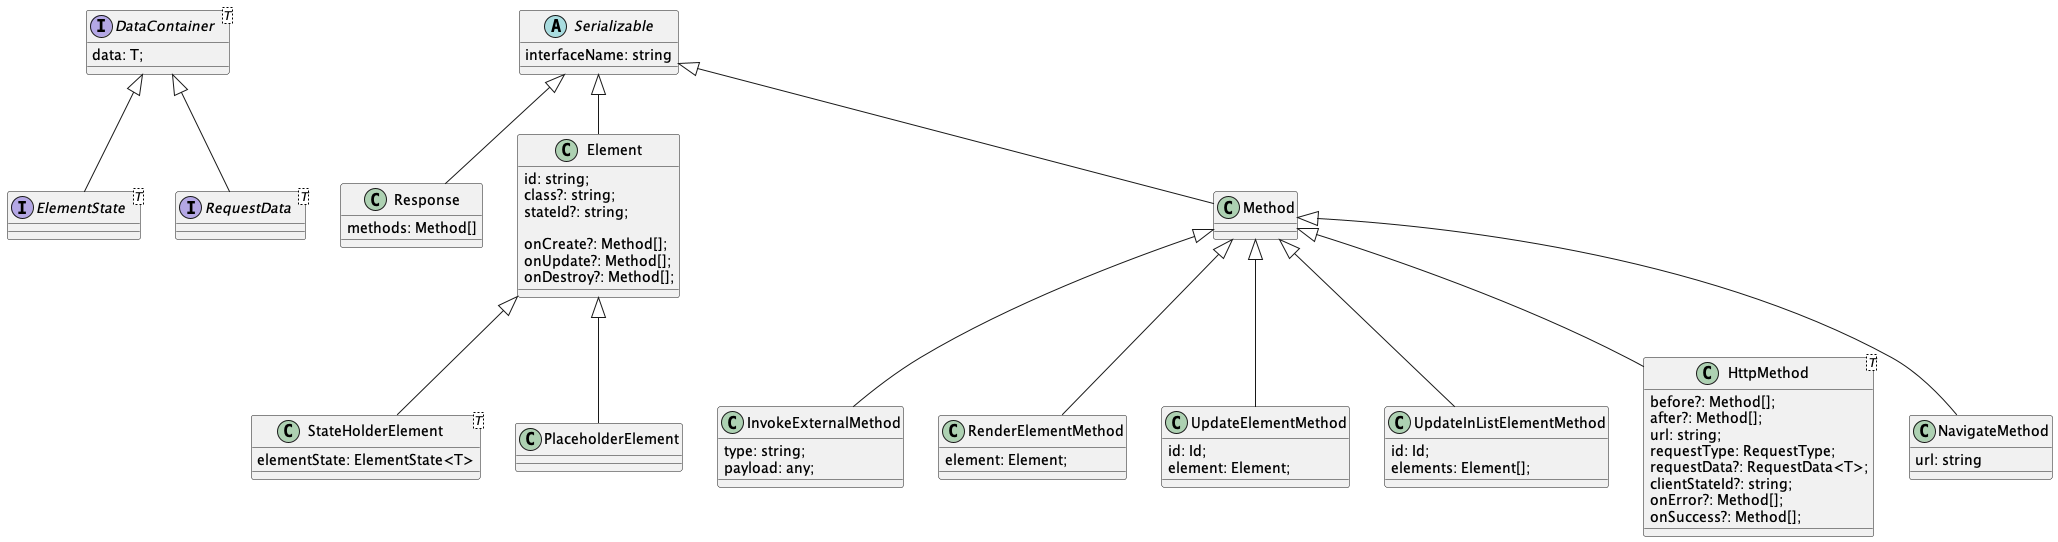

The diagram above was rendered by PlantUML. Its source (embedded in the PNG):
@startuml
'https://plantuml.com/class-diagram

interface DataContainer<T> {
  data: T;
}

interface ElementState<T> extends DataContainer
interface RequestData<T> extends DataContainer {}

abstract class Serializable {
  interfaceName: string
}

class Response extends Serializable {
  methods: Method[]
}

class Element extends Serializable {
  id: string;
  class?: string;
  stateId?: string;

  onCreate?: Method[];
  onUpdate?: Method[];
  onDestroy?: Method[];
}

class StateHolderElement<T> extends Element {
  elementState: ElementState<T>
}

class PlaceholderElement extends Element {}

class Method extends Serializable {}

class InvokeExternalMethod extends Method {
  type: string;
  payload: any;
}

class RenderElementMethod extends Method {
  element: Element;
}

class UpdateElementMethod extends Method {
  id: Id;
  element: Element;
}

class UpdateInListElementMethod extends Method {
  id: Id;
  elements: Element[];
}

class HttpMethod<T> extends Method {
  before?: Method[];
  after?: Method[];
  url: string;
  requestType: RequestType;
  requestData?: RequestData<T>;
  clientStateId?: string;
  onError?: Method[];
  onSuccess?: Method[];
}

class NavigateMethod extends Method {
  url: string
}

@enduml